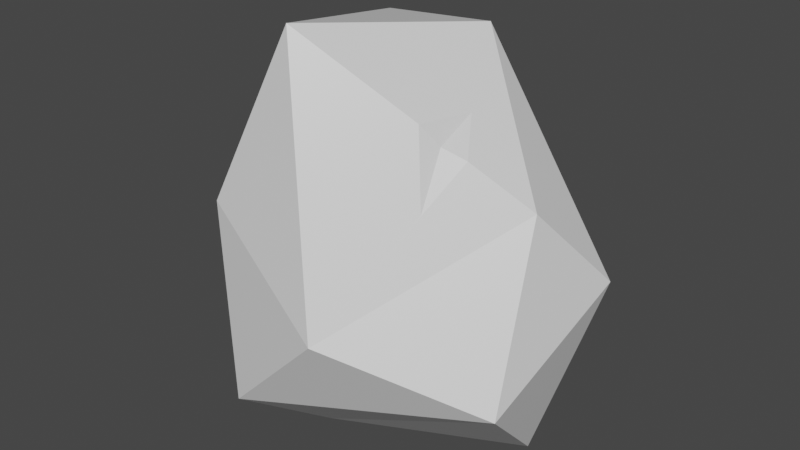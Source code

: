 # Source: Rock001.blend  (saved by Blender 3.0.42; exported with 4.5.12 LTS)
import bpy
from mathutils import Matrix  # noqa: F401  (used for matrix-valued properties, if any)

bpy.ops.wm.read_factory_settings(use_empty=True)
scene = bpy.context.scene
scene.name = 'Scene'

# ---- collections
col_collection = bpy.data.collections.new('Collection'); scene.collection.children.link(col_collection)

# ---- materials (node trees are filled in below, after node groups)
mat_material = bpy.data.materials.new('Material')
mat_material.alpha_threshold = 0.0
mat_material.use_transparent_shadow = False
mat_material.line_color = (0.0, 0.0, 0.0, 1.0)

# ---- node groups
ng_auto_smooth = bpy.data.node_groups.new('Auto Smooth', 'GeometryNodeTree')
_s = ng_auto_smooth.interface.new_socket(name='Geometry', in_out='OUTPUT', socket_type='NodeSocketGeometry')
_s = ng_auto_smooth.interface.new_socket(name='Geometry', in_out='INPUT', socket_type='NodeSocketGeometry')
_s = ng_auto_smooth.interface.new_socket(name='Angle', in_out='INPUT', socket_type='NodeSocketFloat')
_s.subtype = 'ANGLE'
_s.min_value = 0.0
_s.max_value = 3.142
ng_auto_smooth.is_modifier = True
_N = ng_auto_smooth.nodes; _L = ng_auto_smooth.links
n0 = _N.new('NodeGroupOutput'); n0.name = 'Group Output'; n0.location = (480, -100)
n1 = _N.new('NodeGroupInput'); n1.name = 'Group Input'; n1.location = (-420, -300)
n2 = _N.new('NodeGroupInput'); n2.name = 'Group Input.001'; n2.location = (-60, -100)
n3 = _N.new('GeometryNodeSetShadeSmooth'); n3.name = 'Set Shade Smooth'; n3.location = (120, -100)
n3.domain = 'EDGE'
n4 = _N.new('GeometryNodeSetShadeSmooth'); n4.name = 'Set Shade Smooth.001'; n4.location = (300, -100)
n5 = _N.new('GeometryNodeInputMeshEdgeAngle'); n5.name = 'Edge Angle'; n5.location = (-420, -220)
n6 = _N.new('GeometryNodeInputEdgeSmooth'); n6.name = 'Is Edge Smooth'; n6.location = (-60, -160)
n7 = _N.new('GeometryNodeInputShadeSmooth'); n7.name = 'Is Face Smooth'; n7.location = (-240, -340)
n8 = _N.new('FunctionNodeBooleanMath'); n8.name = 'Boolean Math'; n8.location = (-60, -220)
n9 = _N.new('FunctionNodeCompare'); n9.name = 'Compare'; n9.location = (-240, -180)
n9.operation = 'LESS_EQUAL'
_L.new(n5.outputs[0], n9.inputs[0])
_L.new(n4.outputs[0], n0.inputs[0])
_L.new(n1.outputs[1], n9.inputs[1])
_L.new(n9.outputs[0], n8.inputs[0])
_L.new(n7.outputs[0], n8.inputs[1])
_L.new(n2.outputs[0], n3.inputs[0])
_L.new(n6.outputs[0], n3.inputs[1])
_L.new(n3.outputs[0], n4.inputs[0])
_L.new(n8.outputs[0], n3.inputs[2])
n0.is_active_output = True

# ---- material node trees
mat_material.use_nodes = True; mat_material.node_tree.nodes.clear()
_N = mat_material.node_tree.nodes; _L = mat_material.node_tree.links
n0 = _N.new('ShaderNodeOutputMaterial'); n0.name = 'Material Output'; n0.location = (300, 300)
n1 = _N.new('ShaderNodeBsdfPrincipled'); n1.name = 'Principled BSDF'; n1.location = (10, 300)
n1.distribution = 'GGX'
n1.subsurface_method = 'RANDOM_WALK_SKIN'
n1.inputs[2].default_value = 0.4
n1.inputs[3].default_value = 1.45
n1.inputs[27].default_value = (0.0, 0.0, 0.0, 1.0)
n1.inputs[28].default_value = 1.0
_L.new(n1.outputs[0], n0.inputs[0])
n0.is_active_output = True

# ---- world
world_world = bpy.data.worlds.new('World'); scene.world = world_world
world_world.use_nodes = True; world_world.node_tree.nodes.clear()
_N = world_world.node_tree.nodes; _L = world_world.node_tree.links
n0 = _N.new('ShaderNodeOutputWorld'); n0.name = 'World Output'; n0.location = (300, 300)
n1 = _N.new('ShaderNodeBackground'); n1.name = 'Background'; n1.location = (10, 300)
n1.inputs[0].default_value = (0.05088, 0.05088, 0.05088, 1.0)
_L.new(n1.outputs[0], n0.inputs[0])
n0.is_active_output = True
world_world.color = (0.05088, 0.05088, 0.05088)
world_world.use_sun_shadow = False
world_world.sun_shadow_jitter_overblur = 0.0

# ---- meshes
me_rock_001 = bpy.data.meshes.new('rock.001')
me_rock_001.from_pydata([(0.3788, -0.02426, 0.141), (-0.4158, 0.3017, 0.158), (-0.5307, -0.1122, 0.01624), (-0.3392, -0.3594, 0.0783), (0.4731, 0.1816, -0.09333), (0.07444, 0.1971, 0.4852), (0.3776, 0.003253, -0.5389), (0.4459, -0.2556, -0.283), (-0.2692, 0.2228, 0.4492), (-0.1553, -0.271, 0.5444), (0.06789, -0.4683, -0.1306), (0.252, 0.3061, -0.4328), (-0.1197, 0.4195, -0.08), (-0.3369, 0.3176, -0.3098), (-0.1362, -0.1922, -0.5839), (-0.236, -0.4276, -0.4341), (0.2292, -0.0934, 0.254), (0.1655, -0.1123, 0.2783), (0.1242, -0.1419, 0.3333), (0.1723, -0.005182, 0.3331), (0.1817, -0.2028, 0.1423), (-0.377, -0.2766, -0.2186), (-0.4155, -0.2354, -0.1598), (-0.3753, -0.2021, -0.2206), (-0.3577, -0.3106, -0.1361), (-0.3813, -0.2538, -0.1808), (-0.3764, 0.2805, 0.2363), (-0.3438, 0.2741, 0.2351), (-0.3492, 0.2658, 0.2904), (-0.2448, 0.3428, 0.1007), (-0.391, 0.2179, 0.2202)], [], [(7, 0, 10), (6, 4, 7), (2, 3, 9), (9, 10, 0, 16, 20, 18), (3, 10, 9), (12, 13, 1), (12, 1, 26, 29, 28, 8), (15, 14, 7), (14, 6, 7), (13, 11, 14), (2, 22, 24, 21, 15, 3), (2, 14, 15, 21, 23, 22), (0, 7, 4), (6, 11, 4), (12, 8, 5), (5, 8, 9), (5, 9, 18, 19, 16, 0), (2, 9, 8), (10, 3, 15), (11, 12, 4), (0, 4, 5), (5, 4, 12), (7, 10, 15), (14, 2, 13), (11, 13, 12), (6, 14, 11), (13, 2, 1), (1, 2, 8, 28, 30, 26), (16, 19, 17), (17, 19, 18), (18, 20, 17), (17, 20, 16), (22, 23, 25), (21, 24, 25), (25, 23, 21), (25, 24, 22), (28, 29, 27), (27, 29, 26), (26, 30, 27), (27, 30, 28)])
_uv = me_rock_001.uv_layers.new(name='UVMap')
_uv.uv.foreach_set('vector', [0.4897, 0.7308, 0.4894, 0.7307, 0.4897, 0.7304, 0.4897, 0.7309, 0.4894, 0.7309, 0.4897, 0.7308, 0.4887, 0.7304, 0.4885, 0.7304, 0.4886, 0.7302, 0.4892, 0.7302, 0.4897, 0.7304, 0.4894, 0.7307, 0.4893, 0.7306, 0.4894, 0.7305, 0.4893, 0.7304, 0.4895, 0.7302, 0.4897, 0.7304, 0.4892, 0.7302, 0.4895, 0.7314, 0.4897, 0.7316, 0.4893, 0.7317, 0.4895, 0.7314, 0.4893, 0.7317, 0.4893, 0.7317, 0.4894, 0.7316, 0.4892, 0.7317, 0.4891, 0.7316, 0.4887, 0.7312, 0.4889, 0.7313, 0.4886, 0.7317, 0.4889, 0.7313, 0.4889, 0.7317, 0.4886, 0.7317, 0.489, 0.7307, 0.489, 0.731, 0.4886, 0.731, 0.4887, 0.7304, 0.4886, 0.7306, 0.4885, 0.7306, 0.4885, 0.7306, 0.4884, 0.7308, 0.4885, 0.7304, 0.4887, 0.7304, 0.4886, 0.731, 0.4884, 0.7308, 0.4885, 0.7306, 0.4886, 0.7306, 0.4886, 0.7306, 0.4894, 0.7307, 0.4897, 0.7308, 0.4894, 0.7309, 0.4897, 0.7309, 0.4897, 0.7311, 0.4894, 0.7309, 0.4895, 0.7314, 0.4891, 0.7316, 0.489, 0.7313, 0.4898, 0.7309, 0.49, 0.7311, 0.4897, 0.7314, 0.489, 0.7305, 0.4892, 0.7302, 0.4893, 0.7304, 0.4892, 0.7305, 0.4893, 0.7306, 0.4894, 0.7307, 0.4901, 0.7314, 0.4897, 0.7314, 0.49, 0.7311, 0.4884, 0.7314, 0.4884, 0.7311, 0.4887, 0.7312, 0.4897, 0.7311, 0.4895, 0.7314, 0.4894, 0.7309, 0.4894, 0.7307, 0.4894, 0.7309, 0.489, 0.7305, 0.489, 0.7313, 0.4894, 0.7309, 0.4895, 0.7314, 0.4886, 0.7317, 0.4884, 0.7314, 0.4887, 0.7312, 0.4886, 0.731, 0.4887, 0.7304, 0.489, 0.7307, 0.4897, 0.7311, 0.4897, 0.7316, 0.4895, 0.7314, 0.4888, 0.7311, 0.4886, 0.731, 0.489, 0.731, 0.489, 0.7307, 0.4887, 0.7304, 0.489, 0.7304, 0.489, 0.7304, 0.4887, 0.7304, 0.489, 0.7302, 0.489, 0.7303, 0.489, 0.7303, 0.489, 0.7303, 0.4893, 0.7306, 0.4892, 0.7305, 0.4893, 0.7305, 0.4893, 0.7305, 0.4892, 0.7305, 0.4893, 0.7304, 0.4893, 0.7304, 0.4894, 0.7305, 0.4893, 0.7305, 0.4893, 0.7305, 0.4894, 0.7305, 0.4893, 0.7306, 0.4886, 0.7306, 0.4886, 0.7306, 0.4885, 0.7306, 0.4885, 0.7306, 0.4885, 0.7306, 0.4885, 0.7306, 0.4885, 0.7306, 0.4886, 0.7306, 0.4885, 0.7306, 0.4885, 0.7306, 0.4885, 0.7306, 0.4886, 0.7306, 0.4892, 0.7317, 0.4894, 0.7316, 0.4892, 0.7317, 0.4892, 0.7317, 0.4894, 0.7316, 0.4893, 0.7317, 0.489, 0.7303, 0.489, 0.7303, 0.489, 0.7303, 0.489, 0.7303, 0.489, 0.7303, 0.489, 0.7303])
me_rock_001.materials.append(mat_material)
me_rock_001.use_remesh_fix_poles = True
me_rock_001.use_remesh_preserve_attributes = False
me_rock_001.update()

# ---- objects
ob_rock_001 = bpy.data.objects.new('rock.001', me_rock_001)

# ---- transforms, parenting, visibility, modifiers, constraints
ob_rock_001.location = (0.0, 0.0, 0.0)
_m = ob_rock_001.modifiers.new('Auto Smooth', 'NODES')
_m.node_group = ng_auto_smooth
_gi = [s.identifier for s in ng_auto_smooth.interface.items_tree if s.item_type == 'SOCKET' and s.in_out == 'INPUT']
_m[_gi[1]] = 0.5236  # Angle

# ---- collection membership
col_collection.objects.link(ob_rock_001)

# ---- scene / render settings (as saved in the file)
scene.frame_start = 1; scene.frame_end = 250; scene.frame_set(1)
scene.render.engine = 'BLENDER_EEVEE_NEXT'
scene.cycles.sampling_pattern = 'TABULATED_SOBOL'
scene.cycles.use_light_tree = False
scene.view_settings.view_transform = 'Filmic'
bpy.context.view_layer.update()

# ---- added for rendering (the .blend has no active camera and no usable light): camera, sun
cam_auto = bpy.data.cameras.new('AutoCamera')
cam_auto.lens = 50.0
cam_auto.sensor_width = 36.0
cam_auto.clip_end = 1000.0
ob_auto_camera = bpy.data.objects.new('AutoCamera', cam_auto)
scene.collection.objects.link(ob_auto_camera)
ob_auto_camera.location = (1.59203, -1.96941, 1.27689)
ob_auto_camera.rotation_euler = (1.09748, -7.21219e-08, 0.694738)
scene.camera = ob_auto_camera
light_auto_sun = bpy.data.lights.new('AutoSun', 'SUN')
light_auto_sun.energy = 3.0
light_auto_sun.angle = 0.0523599
ob_auto_sun = bpy.data.objects.new('AutoSun', light_auto_sun)
scene.collection.objects.link(ob_auto_sun)
ob_auto_sun.rotation_euler = (0.872665, 0.174533, 0.523599)
bpy.context.view_layer.update()
